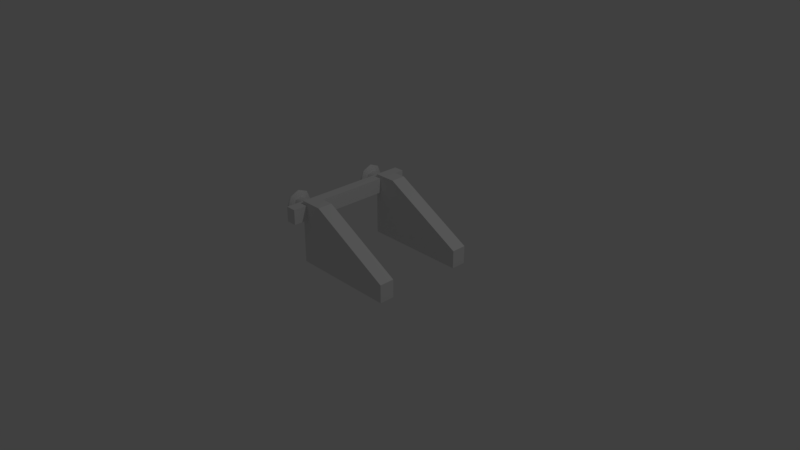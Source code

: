 # Source: EndRail.blend  (saved by Blender 2.78.0; exported with 4.5.12 LTS)
import bpy
from mathutils import Matrix  # noqa: F401  (used for matrix-valued properties, if any)

bpy.ops.wm.read_factory_settings(use_empty=True)
scene = bpy.context.scene
scene.name = 'Scene'

# ---- collections
col_collection_1 = bpy.data.collections.new('Collection 1'); scene.collection.children.link(col_collection_1)

# ---- materials (node trees are filled in below, after node groups)
mat_material = bpy.data.materials.new('Material')
mat_material.alpha_threshold = 0.0
mat_material.use_transparent_shadow = False
mat_material.roughness = 0.5
mat_material.line_color = (0.0, 0.0, 0.0, 1.0)

# ---- node groups
ng_auto_smooth = bpy.data.node_groups.new('Auto Smooth', 'GeometryNodeTree')
_s = ng_auto_smooth.interface.new_socket(name='Geometry', in_out='OUTPUT', socket_type='NodeSocketGeometry')
_s = ng_auto_smooth.interface.new_socket(name='Geometry', in_out='INPUT', socket_type='NodeSocketGeometry')
_s = ng_auto_smooth.interface.new_socket(name='Angle', in_out='INPUT', socket_type='NodeSocketFloat')
_s.subtype = 'ANGLE'
_s.min_value = 0.0
_s.max_value = 3.142
ng_auto_smooth.is_modifier = True
_N = ng_auto_smooth.nodes; _L = ng_auto_smooth.links
n0 = _N.new('NodeGroupOutput'); n0.name = 'Group Output'; n0.location = (480, -100)
n1 = _N.new('NodeGroupInput'); n1.name = 'Group Input'; n1.location = (-420, -300)
n2 = _N.new('NodeGroupInput'); n2.name = 'Group Input.001'; n2.location = (-60, -100)
n3 = _N.new('GeometryNodeSetShadeSmooth'); n3.name = 'Set Shade Smooth'; n3.location = (120, -100)
n3.domain = 'EDGE'
n4 = _N.new('GeometryNodeSetShadeSmooth'); n4.name = 'Set Shade Smooth.001'; n4.location = (300, -100)
n5 = _N.new('GeometryNodeInputMeshEdgeAngle'); n5.name = 'Edge Angle'; n5.location = (-420, -220)
n6 = _N.new('GeometryNodeInputEdgeSmooth'); n6.name = 'Is Edge Smooth'; n6.location = (-60, -160)
n7 = _N.new('GeometryNodeInputShadeSmooth'); n7.name = 'Is Face Smooth'; n7.location = (-240, -340)
n8 = _N.new('FunctionNodeBooleanMath'); n8.name = 'Boolean Math'; n8.location = (-60, -220)
n9 = _N.new('FunctionNodeCompare'); n9.name = 'Compare'; n9.location = (-240, -180)
n9.operation = 'LESS_EQUAL'
_L.new(n5.outputs[0], n9.inputs[0])
_L.new(n4.outputs[0], n0.inputs[0])
_L.new(n1.outputs[1], n9.inputs[1])
_L.new(n9.outputs[0], n8.inputs[0])
_L.new(n7.outputs[0], n8.inputs[1])
_L.new(n2.outputs[0], n3.inputs[0])
_L.new(n6.outputs[0], n3.inputs[1])
_L.new(n3.outputs[0], n4.inputs[0])
_L.new(n8.outputs[0], n3.inputs[2])
n0.is_active_output = True

# ---- material node trees

# ---- world
world_world = bpy.data.worlds.new('World'); scene.world = world_world
world_world.color = (0.05088, 0.05088, 0.05088)
world_world.use_sun_shadow = False
world_world.sun_shadow_jitter_overblur = 0.0
world_world.cycles.sampling_method = 'MANUAL'

# ---- cameras
cam_camera = bpy.data.cameras.new('Camera')
cam_camera.clip_end = 100.0
cam_camera.lens = 35.0
cam_camera.sensor_width = 32.0
cam_camera.sensor_height = 18.0
cam_camera.ortho_scale = 7.314
cam_camera.dof.focus_distance = 0.0
cam_camera.dof.aperture_fstop = 128.0

# ---- lights
light_lamp = bpy.data.lights.new('Lamp', 'POINT')
light_lamp.transmission_factor = 0.0
light_lamp.cutoff_distance = 30.0
light_lamp.energy = 100.0
light_lamp.shadow_buffer_clip_start = 1.001
light_lamp.shadow_soft_size = 0.1
light_lamp.shadow_maximum_resolution = 0.006
light_lamp.use_absolute_resolution = True

# ---- meshes
me_cylinder = bpy.data.meshes.new('Cylinder')
me_cylinder.from_pydata([(7.0, -5.0, 4.0), (7.0, -5.0, 6.0), (7.707, -5.293, 4.0), (7.707, -5.293, 6.0), (8.0, -6.0, 4.0), (8.0, -6.0, 6.0), (7.707, -6.707, 4.0), (7.707, -6.707, 6.0), (7.0, -7.0, 4.0), (7.0, -7.0, 6.0), (6.293, -6.707, 4.0), (6.293, -6.707, 6.0), (6.0, -6.0, 4.0), (6.0, -6.0, 6.0), (6.293, -5.293, 4.0), (6.293, -5.293, 6.0), (7.0, -4.341, 6.161), (8.173, -4.827, 6.161), (8.659, -6.0, 6.161), (8.173, -7.173, 6.161), (7.0, -7.659, 6.161), (5.827, -7.173, 6.161), (5.341, -6.0, 6.161), (5.827, -4.827, 6.161), (7.0, -4.2, 6.293), (7.0, -4.444, 6.532), (7.0, -4.253, 6.41), (8.1, -4.9, 6.532), (8.273, -4.727, 6.293), (8.236, -4.764, 6.41), (8.556, -6.0, 6.532), (8.8, -6.0, 6.293), (8.747, -6.0, 6.41), (8.1, -7.1, 6.532), (8.273, -7.273, 6.293), (8.236, -7.236, 6.41), (7.0, -7.556, 6.532), (7.0, -7.8, 6.293), (7.0, -7.747, 6.41), (5.9, -7.1, 6.532), (5.727, -7.273, 6.293), (5.764, -7.236, 6.41), (5.444, -6.0, 6.532), (5.2, -6.0, 6.293), (5.253, -6.0, 6.41), (5.9, -4.9, 6.532), (5.727, -4.727, 6.293), (5.764, -4.764, 6.41)], [], [(0, 1, 3, 2), (2, 3, 5, 4), (4, 5, 7, 6), (6, 7, 9, 8), (8, 9, 11, 10), (10, 11, 13, 12), (7, 5, 18, 19), (12, 13, 15, 14), (14, 15, 1, 0), (13, 11, 21, 22), (9, 7, 19, 20), (15, 13, 22, 23), (5, 3, 17, 18), (11, 9, 20, 21), (1, 15, 23, 16), (3, 1, 16, 17), (16, 23, 46, 24), (22, 21, 40, 43), (20, 19, 34, 37), (27, 25, 45, 42, 39, 36, 33, 30), (18, 17, 28, 31), (23, 22, 43, 46), (21, 20, 37, 40), (19, 18, 31, 34), (28, 24, 26, 29), (29, 26, 25, 27), (31, 28, 29, 32), (32, 29, 27, 30), (34, 31, 32, 35), (35, 32, 30, 33), (37, 34, 35, 38), (38, 35, 33, 36), (40, 37, 38, 41), (41, 38, 36, 39), (43, 40, 41, 44), (44, 41, 39, 42), (46, 43, 44, 47), (47, 44, 42, 45), (24, 46, 47, 26), (26, 47, 45, 25), (17, 16, 24, 28)])
me_cylinder.polygons.foreach_set('use_smooth', [True] * 41)
_k = set([(1, 3), (1, 15), (3, 5), (5, 7), (7, 9), (9, 11), (11, 13), (13, 15)])
me_cylinder.attributes.new('sharp_edge', 'BOOLEAN', 'EDGE').data.foreach_set('value', [ (min(e.vertices), max(e.vertices)) in _k for e in me_cylinder.edges])
me_cylinder.use_remesh_preserve_volume = False
me_cylinder.use_remesh_preserve_attributes = False
me_cylinder.use_mirror_vertex_groups = False
me_cylinder.update()
me_cube_001 = bpy.data.meshes.new('Cube.001')
me_cube_001.from_pydata([(-1.0, -1.0, -1.0), (-1.0, -1.0, 1.0), (-1.0, 1.0, -1.0), (-1.0, 1.0, 1.0), (1.0, -1.0, -1.0), (1.0, -1.0, 1.0), (1.0, 1.0, -1.0), (1.0, 1.0, 1.0)], [], [(0, 1, 3, 2), (2, 3, 7, 6), (6, 7, 5, 4), (4, 5, 1, 0), (2, 6, 4, 0), (7, 3, 1, 5)])
me_cube_001.use_remesh_preserve_volume = False
me_cube_001.use_remesh_preserve_attributes = False
me_cube_001.use_mirror_vertex_groups = False
me_cube_001.update()
me_cube = bpy.data.meshes.new('Cube')
me_cube.from_pydata([(1.0, 0.7068, 3.725e-09), (1.0, 0.5068, 3.725e-09), (-0.4, 0.5068, 3.725e-09), (-0.4, 0.7068, 3.725e-09), (1.0, 0.7068, 0.24), (-0.4, 0.7068, 0.24), (-0.1, 0.7068, 0.84), (-0.4, 0.7068, 0.84), (1.0, 0.5068, 0.24), (-0.4, 0.5068, 0.24), (-0.1, 0.5068, 0.84), (-0.4, 0.5068, 0.84)], [], [(0, 1, 2, 3), (5, 9, 11, 7), (0, 4, 8, 1), (1, 8, 9, 2), (2, 9, 5, 3), (4, 0, 3, 5), (6, 7, 11, 10), (8, 4, 6, 10), (9, 8, 10, 11), (5, 7, 6, 4)])
me_cube.materials.append(mat_material)
me_cube.use_remesh_preserve_volume = False
me_cube.use_remesh_preserve_attributes = False
me_cube.use_mirror_vertex_groups = False
me_cube.update()

# ---- objects
ob_cylinder = bpy.data.objects.new('Cylinder', me_cylinder)
ob_cube_001 = bpy.data.objects.new('Cube.001', me_cube_001)
ob_cube = bpy.data.objects.new('Cube', me_cube)
ob_lamp = bpy.data.objects.new('Lamp', light_lamp)
ob_camera = bpy.data.objects.new('Camera', cam_camera)

# ---- transforms, parenting, visibility, modifiers, constraints
ob_cylinder.location = (0.0, 0.0, 0.0)
ob_cylinder.rotation_euler = (-1.344e-07, -1.571, 0.0)
ob_cylinder.scale = (0.1, 0.1, 0.1)
ob_cylinder.lineart.crease_threshold = 0.0
_m = ob_cylinder.modifiers.new('Mirror', 'MIRROR')
_m.use_axis = (False, True, False)
_m = ob_cylinder.modifiers.new('Auto Smooth', 'NODES')
_m.node_group = ng_auto_smooth
_gi = [s.identifier for s in ng_auto_smooth.interface.items_tree if s.item_type == 'SOCKET' and s.in_out == 'INPUT']
_m[_gi[1]] = 1.396  # Angle
ob_cube_001.location = (-0.4, 0.0, 0.7)
ob_cube_001.scale = (0.07, 0.9, 0.1)
ob_cube_001.lineart.crease_threshold = 0.0
ob_cube.location = (0.0, 0.0, 0.0)
ob_cube.lock_rotations_4d = False
ob_cube.empty_display_type = 'ARROWS'
ob_cube.lineart.crease_threshold = 0.0
_m = ob_cube.modifiers.new('Mirror', 'MIRROR')
_m.use_axis = (False, True, False)
_m.use_clip = True
ob_lamp.location = (4.076, 1.005, 5.904)
ob_lamp.rotation_euler = (0.6503, 0.05522, 1.866)
ob_lamp.lock_rotations_4d = False
ob_lamp.empty_display_type = 'ARROWS'
ob_lamp.color = (0.0, 0.0, 0.0, 0.0)
ob_lamp.lineart.crease_threshold = 0.0
ob_camera.location = (7.481, -6.508, 5.344)
ob_camera.rotation_euler = (1.109, 0.0, 0.8149)
ob_camera.lock_rotations_4d = False
ob_camera.empty_display_type = 'ARROWS'
ob_camera.color = (0.0, 0.0, 0.0, 0.0)
ob_camera.display_type = 'WIRE'
ob_camera.lineart.crease_threshold = 0.0

# ---- collection membership
col_collection_1.objects.link(ob_cylinder)
col_collection_1.objects.link(ob_cube_001)
col_collection_1.objects.link(ob_cube)
col_collection_1.objects.link(ob_lamp)
col_collection_1.objects.link(ob_camera)

# ---- scene / render settings (as saved in the file)
scene.camera = ob_camera
scene.frame_start = 1; scene.frame_end = 250; scene.frame_set(1)
scene.render.engine = 'BLENDER_EEVEE_NEXT'
scene.render.resolution_percentage = 50
scene.render.dither_intensity = 0.0
scene.cycles.use_denoising = False
scene.cycles.samples = 128
scene.cycles.sampling_pattern = 'TABULATED_SOBOL'
scene.cycles.light_sampling_threshold = 0.0
scene.cycles.use_adaptive_sampling = False
scene.cycles.use_light_tree = False
scene.cycles.blur_glossy = 0.0
scene.cycles.sample_clamp_indirect = 0.0
scene.view_settings.view_transform = 'Standard'
bpy.context.view_layer.update()
